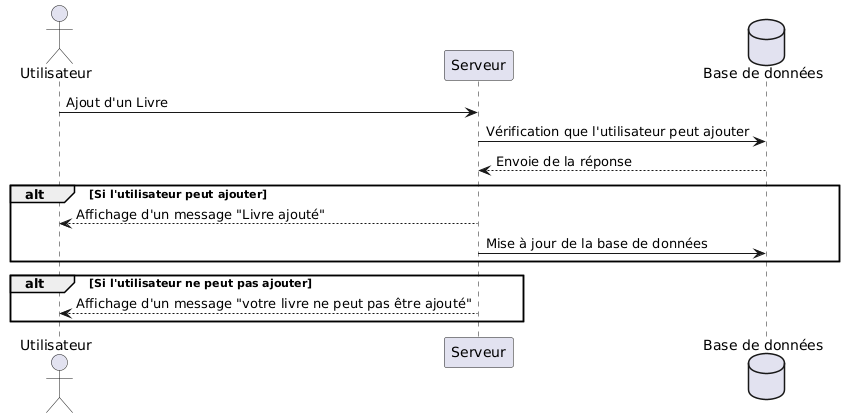

The diagram above was rendered by PlantUML. Its source (embedded in the PNG):
@startuml
' Diagramme séquence 3



actor "Utilisateur" as U1

participant Serveur

database "Base de données"


U1 -> Serveur : Ajout d'un Livre

Serveur -> "Base de données" : Vérification que l'utilisateur peut ajouter

"Base de données" --> Serveur : Envoie de la réponse



alt Si l'utilisateur peut ajouter

Serveur --> U1 : Affichage d'un message "Livre ajouté"

Serveur -> "Base de données" : Mise à jour de la base de données


end

alt Si l'utilisateur ne peut pas ajouter

Serveur --> U1 : Affichage d'un message "votre livre ne peut pas être ajouté"

'Serveur -> "Base de données" : Mise à jour de la base de données

end
@enduml